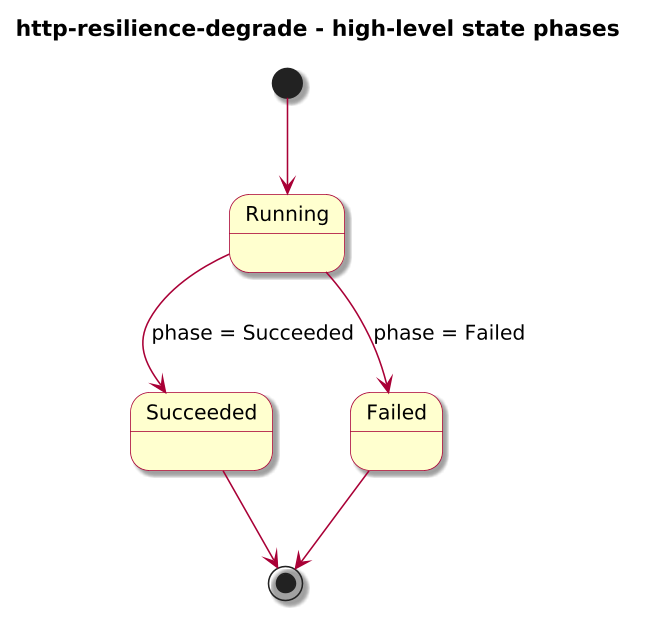

The diagram above was rendered by PlantUML. Its source (embedded in the PNG):
@startuml

skinparam BackgroundColor #FFFFFF
skinparam Shadowing true

skinparam DefaultFontName "SansSerif"
skinparam DefaultFontSize 13
skinparam DefaultFontStyle plain

skinparam dpi 150

skinparam sequence {
  ArrowColor #A80036
  LifeLineBorderColor #A80036
  LifeLineBackgroundColor #FFFFFF
}

skinparam Note {
  BackgroundColor #FBFB77
  BorderColor #A80036
}

skinparam ParticipantBorderColor #A80036
skinparam ParticipantBackgroundColor #FEFECE

skinparam ActorBorderColor #A80036
skinparam ActorBackgroundColor #FFFFFF
skinparam SequenceActorBorderThickness 2

skinparam state {
  BorderColor #A80036
  BackgroundColor #FEFECE
}

skinparam activity {
  ArrowColor #A80036
  BackgroundColor #FEFECE
  BorderColor #A80036
}

!include journey-diagram-theme.puml
title http-resilience-degrade - high-level state phases

[*] --> Running

state Running
state Succeeded
state Failed

Running --> Succeeded : phase = Succeeded
Running --> Failed : phase = Failed

Succeeded --> [*]
Failed --> [*]

@enduml